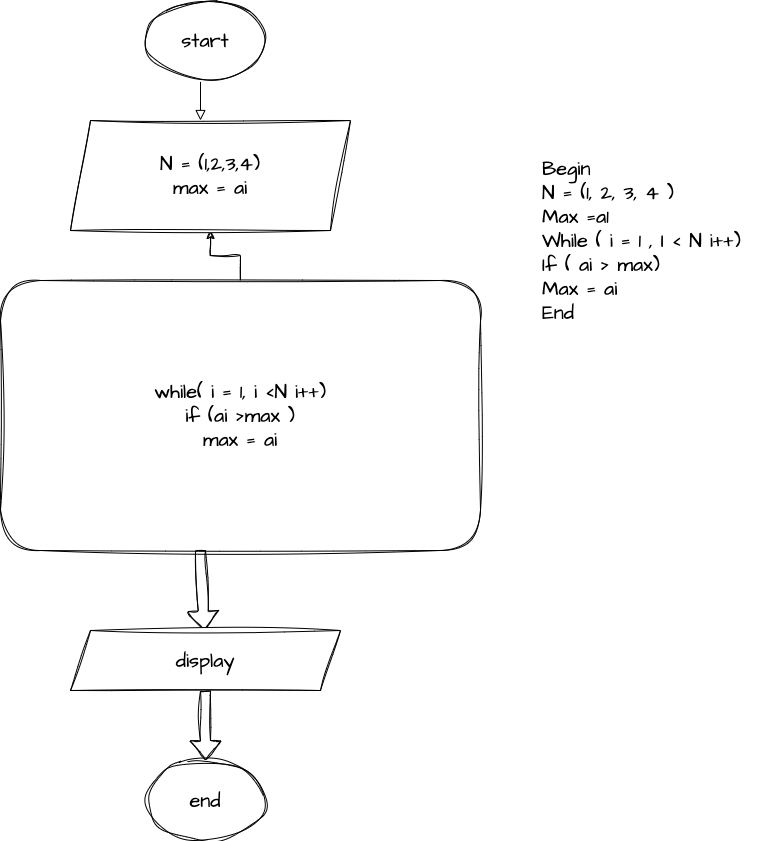

The diagram above was exported from draw.io. Its source (the exported page's mxGraphModel, read from the mxfile embedded in the PNG):
<mxGraphModel dx="1194" dy="704" grid="1" gridSize="10" guides="1" tooltips="1" connect="1" arrows="1" fold="1" page="1" pageScale="1" pageWidth="827" pageHeight="1169" math="0" shadow="0">
  <root>
    <mxCell id="WIyWlLk6GJQsqaUBKTNV-0" />
    <mxCell id="WIyWlLk6GJQsqaUBKTNV-1" parent="WIyWlLk6GJQsqaUBKTNV-0" />
    <mxCell id="WIyWlLk6GJQsqaUBKTNV-2" value="" style="rounded=0;html=1;jettySize=auto;orthogonalLoop=1;fontSize=11;endArrow=block;endFill=0;endSize=8;strokeWidth=1;shadow=0;labelBackgroundColor=none;edgeStyle=orthogonalEdgeStyle;" parent="WIyWlLk6GJQsqaUBKTNV-1" edge="1">
      <mxGeometry relative="1" as="geometry">
        <mxPoint x="220" y="80" as="sourcePoint" />
        <mxPoint x="210" y="130" as="targetPoint" />
        <Array as="points">
          <mxPoint x="220" y="90" />
          <mxPoint x="210" y="90" />
        </Array>
      </mxGeometry>
    </mxCell>
    <mxCell id="aO9HpydjacqHWHiJSwfb-0" value="start" style="ellipse;whiteSpace=wrap;html=1;sketch=1;hachureGap=4;jiggle=2;curveFitting=1;fontFamily=Architects Daughter;fontSource=https%3A%2F%2Ffonts.googleapis.com%2Fcss%3Ffamily%3DArchitects%2BDaughter;fontSize=20;" vertex="1" parent="WIyWlLk6GJQsqaUBKTNV-1">
      <mxGeometry x="155" y="10" width="120" height="80" as="geometry" />
    </mxCell>
    <mxCell id="aO9HpydjacqHWHiJSwfb-2" value="" style="shape=flexArrow;endArrow=classic;html=1;rounded=0;sketch=1;hachureGap=4;jiggle=2;curveFitting=1;fontFamily=Architects Daughter;fontSource=https%3A%2F%2Ffonts.googleapis.com%2Fcss%3Ffamily%3DArchitects%2BDaughter;fontSize=16;exitX=0.446;exitY=1.009;exitDx=0;exitDy=0;exitPerimeter=0;" edge="1" parent="WIyWlLk6GJQsqaUBKTNV-1" target="aO9HpydjacqHWHiJSwfb-3">
      <mxGeometry width="50" height="50" relative="1" as="geometry">
        <mxPoint x="204.8800000000001" y="290.99" as="sourcePoint" />
        <mxPoint x="210" y="370" as="targetPoint" />
      </mxGeometry>
    </mxCell>
    <mxCell id="aO9HpydjacqHWHiJSwfb-11" style="edgeStyle=orthogonalEdgeStyle;rounded=0;sketch=1;hachureGap=4;jiggle=2;curveFitting=1;orthogonalLoop=1;jettySize=auto;html=1;entryX=0.5;entryY=1;entryDx=0;entryDy=0;fontFamily=Architects Daughter;fontSource=https%3A%2F%2Ffonts.googleapis.com%2Fcss%3Ffamily%3DArchitects%2BDaughter;fontSize=16;" edge="1" parent="WIyWlLk6GJQsqaUBKTNV-1" source="aO9HpydjacqHWHiJSwfb-3" target="aO9HpydjacqHWHiJSwfb-10">
      <mxGeometry relative="1" as="geometry" />
    </mxCell>
    <mxCell id="aO9HpydjacqHWHiJSwfb-3" value="while( i = 1, i &amp;lt;N i++)&lt;br&gt;if (ai &amp;gt;max )&lt;br&gt;max = ai" style="rounded=1;whiteSpace=wrap;html=1;sketch=1;hachureGap=4;jiggle=2;curveFitting=1;fontFamily=Architects Daughter;fontSource=https%3A%2F%2Ffonts.googleapis.com%2Fcss%3Ffamily%3DArchitects%2BDaughter;fontSize=20;" vertex="1" parent="WIyWlLk6GJQsqaUBKTNV-1">
      <mxGeometry x="10" y="290" width="480" height="270" as="geometry" />
    </mxCell>
    <mxCell id="aO9HpydjacqHWHiJSwfb-4" value="" style="shape=flexArrow;endArrow=classic;html=1;rounded=0;sketch=1;hachureGap=4;jiggle=2;curveFitting=1;fontFamily=Architects Daughter;fontSource=https%3A%2F%2Ffonts.googleapis.com%2Fcss%3Ffamily%3DArchitects%2BDaughter;fontSize=16;" edge="1" parent="WIyWlLk6GJQsqaUBKTNV-1" target="aO9HpydjacqHWHiJSwfb-6">
      <mxGeometry width="50" height="50" relative="1" as="geometry">
        <mxPoint x="210" y="560" as="sourcePoint" />
        <mxPoint x="210" y="480" as="targetPoint" />
      </mxGeometry>
    </mxCell>
    <mxCell id="aO9HpydjacqHWHiJSwfb-6" value="display" style="shape=parallelogram;perimeter=parallelogramPerimeter;whiteSpace=wrap;html=1;fixedSize=1;sketch=1;hachureGap=4;jiggle=2;curveFitting=1;fontFamily=Architects Daughter;fontSource=https%3A%2F%2Ffonts.googleapis.com%2Fcss%3Ffamily%3DArchitects%2BDaughter;fontSize=20;" vertex="1" parent="WIyWlLk6GJQsqaUBKTNV-1">
      <mxGeometry x="80" y="640" width="270" height="60" as="geometry" />
    </mxCell>
    <mxCell id="aO9HpydjacqHWHiJSwfb-7" value="end" style="ellipse;whiteSpace=wrap;html=1;sketch=1;hachureGap=4;jiggle=2;curveFitting=1;fontFamily=Architects Daughter;fontSource=https%3A%2F%2Ffonts.googleapis.com%2Fcss%3Ffamily%3DArchitects%2BDaughter;fontSize=20;" vertex="1" parent="WIyWlLk6GJQsqaUBKTNV-1">
      <mxGeometry x="155" y="770" width="120" height="80" as="geometry" />
    </mxCell>
    <mxCell id="aO9HpydjacqHWHiJSwfb-9" value="" style="shape=flexArrow;endArrow=classic;html=1;rounded=0;sketch=1;hachureGap=4;jiggle=2;curveFitting=1;fontFamily=Architects Daughter;fontSource=https%3A%2F%2Ffonts.googleapis.com%2Fcss%3Ffamily%3DArchitects%2BDaughter;fontSize=16;entryX=0.5;entryY=0;entryDx=0;entryDy=0;" edge="1" parent="WIyWlLk6GJQsqaUBKTNV-1" target="aO9HpydjacqHWHiJSwfb-7">
      <mxGeometry width="50" height="50" relative="1" as="geometry">
        <mxPoint x="215" y="700" as="sourcePoint" />
        <mxPoint x="200" y="570" as="targetPoint" />
      </mxGeometry>
    </mxCell>
    <mxCell id="aO9HpydjacqHWHiJSwfb-10" value="N = (1,2,3,4)&lt;br&gt;max = ai" style="shape=parallelogram;perimeter=parallelogramPerimeter;whiteSpace=wrap;html=1;fixedSize=1;sketch=1;hachureGap=4;jiggle=2;curveFitting=1;fontFamily=Architects Daughter;fontSource=https%3A%2F%2Ffonts.googleapis.com%2Fcss%3Ffamily%3DArchitects%2BDaughter;fontSize=20;" vertex="1" parent="WIyWlLk6GJQsqaUBKTNV-1">
      <mxGeometry x="80" y="130" width="280" height="110" as="geometry" />
    </mxCell>
    <mxCell id="aO9HpydjacqHWHiJSwfb-13" value="Begin&#10;N = (1, 2, 3, 4 )&#10;Max =a1&#10;While ( i = 1 , I &lt; N i++)&#10;If ( ai &gt; max) &#10;&#09;Max = ai&#10;End" style="text;whiteSpace=wrap;html=1;fontSize=20;fontFamily=Architects Daughter;" vertex="1" parent="WIyWlLk6GJQsqaUBKTNV-1">
      <mxGeometry x="550" y="160" width="230" height="190" as="geometry" />
    </mxCell>
  </root>
</mxGraphModel>